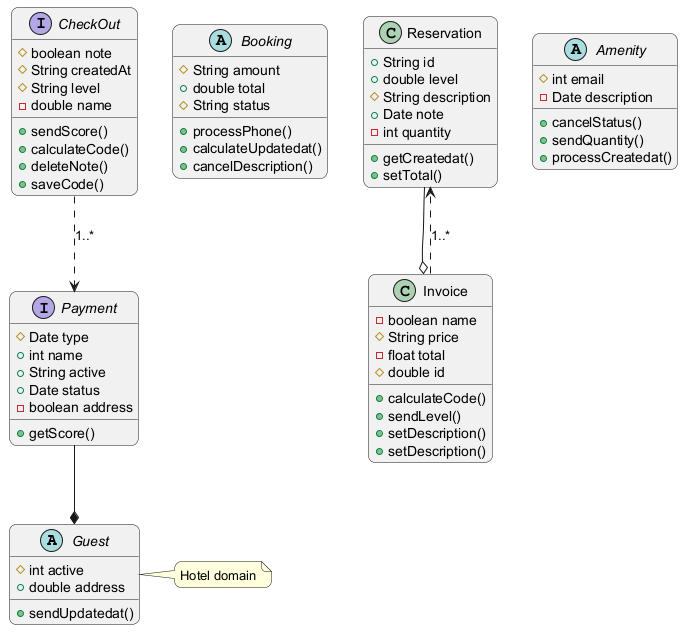

The diagram above was rendered by PlantUML. Its source (embedded in the PNG):
@startuml
skinparam backgroundColor #FFFFFF
skinparam roundCorner 15
abstract class Guest {
  #int active
  +double address
  +sendUpdatedat()
}
abstract class Booking {
  #String amount
  +double total
  #String status
  +processPhone()
  +calculateUpdatedat()
  +cancelDescription()
}
class Reservation {
  +String id
  +double level
  #String description
  +Date note
  -int quantity
  +getCreatedat()
  +setTotal()
}
class Invoice {
  -boolean name
  #String price
  -float total
  #double id
  +calculateCode()
  +sendLevel()
  +setDescription()
  +setDescription()
}
abstract class Amenity {
  #int email
  -Date description
  +cancelStatus()
  +sendQuantity()
  +processCreatedat()
}
interface CheckOut {
  #boolean note
  #String createdAt
  #String level
  -double name
  +sendScore()
  +calculateCode()
  +deleteNote()
  +saveCode()
}
interface Payment {
  #Date type
  +int name
  +String active
  +Date status
  -boolean address
  +getScore()
}
Payment --* Guest
CheckOut ..> Payment : "1..*"
Reservation --o Invoice
Invoice ..> Reservation : "1..*"
note right of Guest : Hotel domain
@enduml